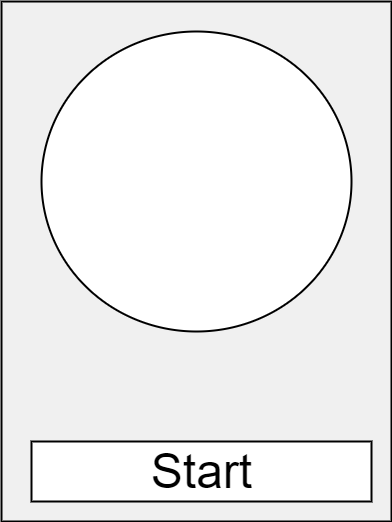

The diagram above was exported from draw.io. Its source (the exported page's mxGraphModel, read from the mxfile embedded in the PNG):
<mxGraphModel dx="1666" dy="758" grid="1" gridSize="10" guides="1" tooltips="1" connect="1" arrows="1" fold="1" page="1" pageScale="1" pageWidth="850" pageHeight="1100" background="#ffffff" math="0" shadow="0">
  <root>
    <mxCell id="0" />
    <mxCell id="1" parent="0" />
    <mxCell id="2" value="" style="whiteSpace=wrap;html=1;strokeColor=#000000;strokeWidth=2;fillColor=#F0F0F0;gradientColor=none;" vertex="1" parent="1">
      <mxGeometry x="250" y="120" width="390" height="520" as="geometry" />
    </mxCell>
    <mxCell id="3" value="" style="ellipse;whiteSpace=wrap;html=1;strokeColor=#000000;strokeWidth=2;fillColor=#FFFFFF;gradientColor=none;" vertex="1" parent="1">
      <mxGeometry x="290" y="150" width="310" height="300" as="geometry" />
    </mxCell>
    <mxCell id="4" value="&lt;font style=&quot;font-size: 48px&quot;&gt;Start&lt;/font&gt;" style="whiteSpace=wrap;html=1;strokeColor=#000000;strokeWidth=2;fillColor=#FFFFFF;gradientColor=none;" vertex="1" parent="1">
      <mxGeometry x="280" y="560" width="340" height="60" as="geometry" />
    </mxCell>
  </root>
</mxGraphModel>